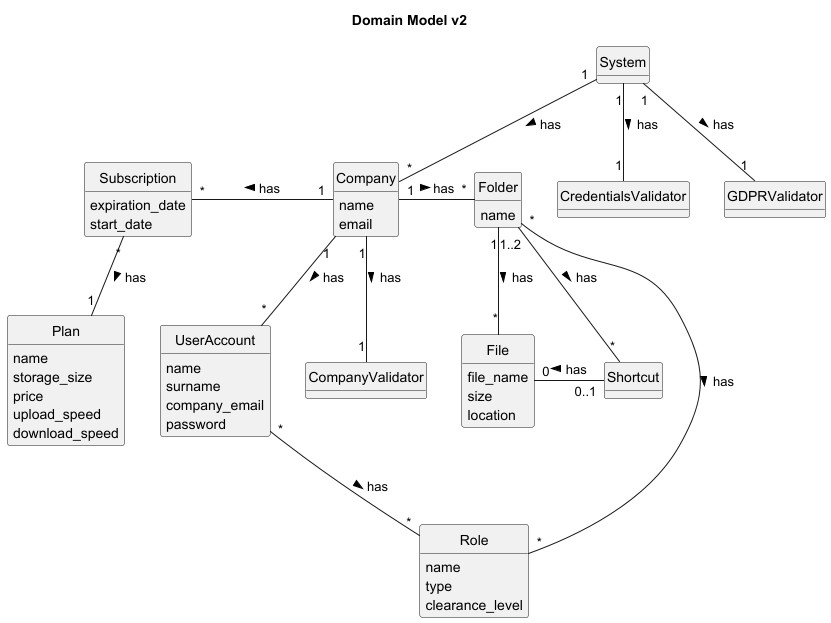

The diagram above was rendered by PlantUML. Its source (embedded in the PNG):
@startuml
'https://plantuml.com/class-diagram
Title Domain Model v2
hide circle
hide methods

class CredentialsValidator{

}
class GDPRValidator{

}
class CompanyValidator{

}
class Company{
    name
    email
}
class System{

}
class Subscription{
    expiration_date
    start_date
}
class Plan{
    name
    storage_size
    price
    upload_speed
    download_speed
}

class Role{
    name
    type
    clearance_level
}

class UserAccount {
    name
    surname
    company_email
    password
}

class Folder {
    name
}

class File {
    file_name
    size
    location
}

class Shortcut {
    
}

Company "1" -left- "*" Subscription: has >
Company "1" -down- "*" UserAccount: has >
System "1" -down- "1" CredentialsValidator: has >
System "1" -down- "1" GDPRValidator: has >
Company "1" -down- "1" CompanyValidator: has >
System "1" -down- "*" Company: has >
UserAccount "*" -down- "*" Role: has >
Subscription "*" -down- "1" Plan: has >
Folder "1" -down- "*" File: has >
Folder "1..2" -down- "*" Shortcut: has >
File "0" -right- "0..1" Shortcut: has <
Company "1" - "*" Folder: has >
Folder "*" - "*" Role: has >

@enduml